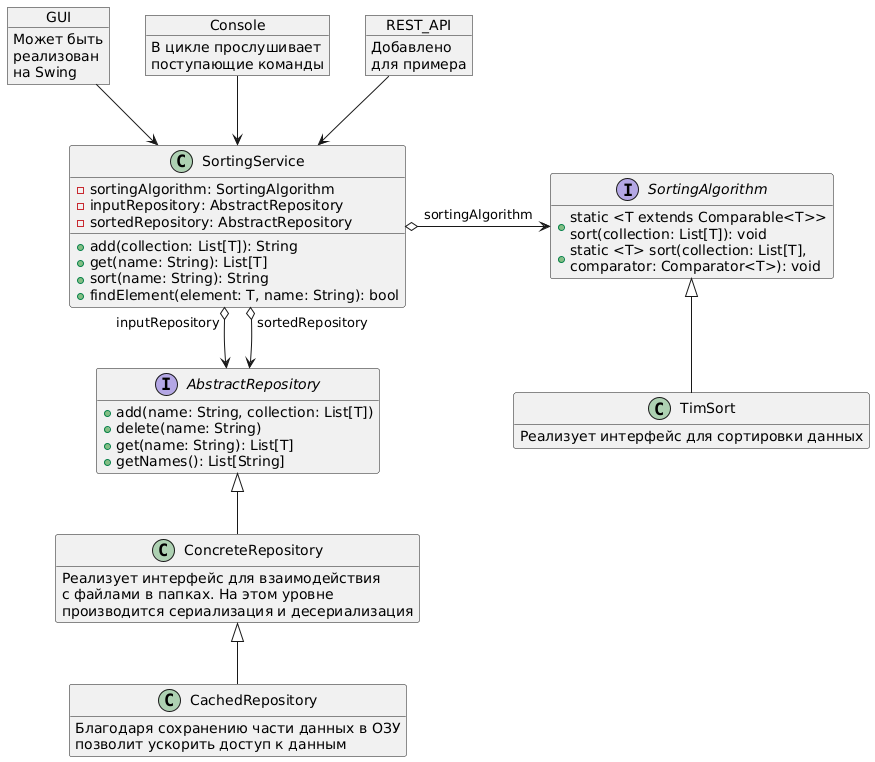

The diagram above was rendered by PlantUML. Its source (embedded in the PNG):
@startuml
object GUI {
    Может быть 
    реализован
    на Swing
}
object Console {
    В цикле прослушивает 
    поступающие команды
}
object REST_API {
    Добавлено 
    для примера
}

class SortingService {
    - sortingAlgorithm: SortingAlgorithm
    - inputRepository: AbstractRepository
    - sortedRepository: AbstractRepository
    + add(collection: List[T]): String
    + get(name: String): List[T]
    + sort(name: String): String
    + findElement(element: T, name: String): bool
}

interface SortingAlgorithm {
    + static <T extends Comparable<T>>\nsort(collection: List[T]): void
    + static <T> sort(collection: List[T], \ncomparator: Comparator<T>): void
}

class TimSort {
    Реализует интерфейс для сортировки данных
}

interface AbstractRepository {
    + add(name: String, collection: List[T])
    + delete(name: String)
    + get(name: String): List[T]
    + getNames(): List[String]
}

class ConcreteRepository {
    Реализует интерфейс для взаимодействия
    с файлами в папках. На этом уровне
    производится сериализация и десериализация
}

class CachedRepository {
    Благодаря сохранению части данных в ОЗУ
    позволит ускорить доступ к данным
}

GUI --> SortingService
Console --> SortingService
REST_API --> SortingService
SortingService o-right-> SortingAlgorithm: sortingAlgorithm
TimSort -up-|> SortingAlgorithm
SortingService "inputRepository" o--> AbstractRepository
SortingService "sortedRepository" o--> AbstractRepository
ConcreteRepository -up-|> AbstractRepository
CachedRepository-up-|> ConcreteRepository

hide SortingAlgorithm fields
hide TimSort methods
hide AbstractRepository fields
hide ConcreteRepository methods
hide CachedRepository methods
@enduml